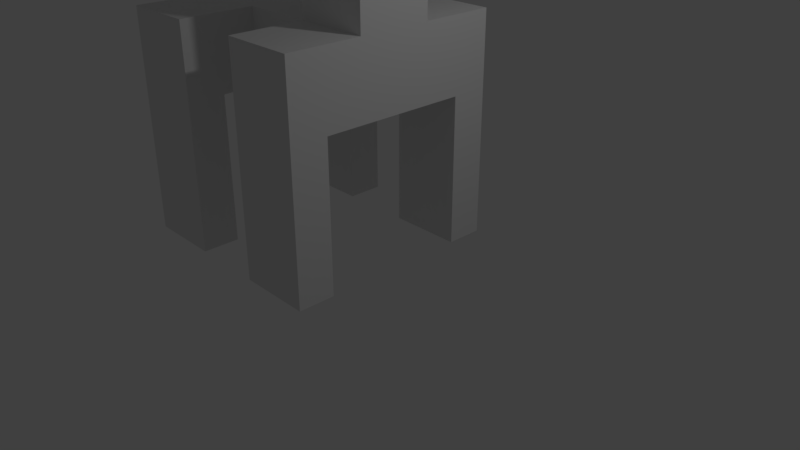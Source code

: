 # Source: avatar.blend  (saved by Blender 2.79.0; exported with 4.5.12 LTS)
import bpy
from mathutils import Matrix  # noqa: F401  (used for matrix-valued properties, if any)

bpy.ops.wm.read_factory_settings(use_empty=True)
scene = bpy.context.scene
scene.name = 'Scene'

# ---- collections
col_collection_1 = bpy.data.collections.new('Collection 1'); scene.collection.children.link(col_collection_1)

# ---- world
world_world = bpy.data.worlds.new('World'); scene.world = world_world
world_world.color = (0.05088, 0.05088, 0.05088)
world_world.use_sun_shadow = False
world_world.sun_shadow_jitter_overblur = 0.0
world_world.cycles.sampling_method = 'MANUAL'

# ---- cameras
cam_camera = bpy.data.cameras.new('Camera')
cam_camera.clip_end = 100.0
cam_camera.lens = 35.0
cam_camera.sensor_width = 32.0
cam_camera.sensor_height = 18.0
cam_camera.ortho_scale = 7.314
cam_camera.dof.focus_distance = 0.0
cam_camera.dof.aperture_fstop = 128.0

# ---- lights
light_lamp = bpy.data.lights.new('Lamp', 'POINT')
light_lamp.transmission_factor = 0.0
light_lamp.cutoff_distance = 30.0
light_lamp.energy = 100.0
light_lamp.shadow_buffer_clip_start = 1.001
light_lamp.shadow_soft_size = 0.1
light_lamp.shadow_maximum_resolution = 0.006
light_lamp.use_absolute_resolution = True

# ---- meshes
me_cube_001 = bpy.data.meshes.new('Cube.001')
me_cube_001.from_pydata([(-1.5, -1.017, 1.406), (-1.5, -1.017, 3.406), (-1.5, 0.983, 1.406), (-1.5, 0.983, 3.406), (0.4999, -1.017, 1.406), (0.4999, -1.017, 3.406), (0.4999, 0.983, 1.406), (0.4999, 0.983, 3.406), (-1.5, -0.01701, 1.406), (-0.5001, 0.983, 1.406), (0.4999, -0.01701, 1.406), (-0.5001, -1.017, 1.406), (-0.5001, 0.483, -0.5943), (-1.5, -0.517, 1.406), (-1.0, 0.983, 1.406), (0.4999, 0.483, 1.406), (-8.386e-05, -1.017, 1.406), (-1.5, 0.483, 1.406), (-8.386e-05, 0.983, 1.406), (0.4999, -0.517, 1.406), (-1.0, -1.017, 1.406), (-0.5001, -0.517, 1.406), (-0.5001, 0.483, 1.406), (-1.0, -0.01701, 1.406), (-8.386e-05, -0.01701, 1.406), (-8.386e-05, 0.483, 1.406), (-1.0, 0.483, 1.406), (-1.0, -0.517, 1.406), (-8.386e-05, -0.517, 1.406), (-0.5001, 0.483, 0.4057), (-1.0, 0.483, -0.5943), (-8.386e-05, -0.01701, 0.4057), (-0.5001, -0.517, 0.4057), (-1.0, -0.01701, 0.4057), (-8.386e-05, 0.483, 0.4057), (-1.0, 0.483, 0.4057), (-1.0, -0.517, 0.4057), (-8.386e-05, -0.517, 0.4057), (-8.386e-05, -0.01701, -0.5943), (-0.5001, -0.517, -0.5943), (-1.0, -0.01701, -0.5943), (-8.386e-05, 0.483, -0.5943), (-1.0, 0.483, -0.5943), (-1.0, -0.517, -0.5943), (-8.386e-05, -0.517, -0.5943), (-1.0, 0.483, 0.4057), (-0.5001, 0.483, 0.4057), (-0.5001, 0.483, -0.5943), (-8.386e-05, 0.483, 0.4057), (-8.386e-05, 0.483, -0.5943), (-1.0, 0.483, -0.5943), (-1.0, 0.483, 0.4057), (-0.5001, 0.483, 0.4057), (-0.5001, 0.483, -0.5943), (-8.386e-05, 0.483, 0.4057), (-8.386e-05, 0.483, -0.5943), (-1.0, 3.483, -0.5943), (-1.0, 3.483, 0.4057), (-0.5001, 3.483, 0.4057), (-0.5001, 3.483, -0.5943), (-8.386e-05, 3.483, 0.4057), (-8.386e-05, 3.483, -0.5943), (-0.5001, -3.517, -0.5943), (-0.5001, -3.517, 0.4057), (-1.0, -3.517, 0.4057), (-1.0, -3.517, -0.5943), (-8.386e-05, -3.517, 0.4057), (-8.386e-05, -3.517, -0.5943), (-8.386e-05, -0.01701, -0.5943), (-0.5001, -0.01701, -0.5943), (-0.5001, -0.517, -0.5943), (-1.0, -0.01701, -0.5943), (-1.0, -0.517, -0.5943), (-8.386e-05, -0.517, -0.5943), (-8.386e-05, -0.01701, -0.5943), (-0.5001, -0.01701, -0.5943), (-0.5001, -0.517, -0.5943), (-1.0, -0.01701, -0.5943), (-1.0, -0.517, -0.5943), (-8.386e-05, -0.517, -0.5943), (-1.0, -2.017, 0.4057), (-0.7501, -0.517, 0.4057), (-0.2501, -0.517, 0.4057), (-0.7501, -3.517, 0.4057), (-0.2501, -3.517, 0.4057), (-0.5001, -2.017, 0.4057), (-8.386e-05, -2.017, 0.4057), (-0.2501, -2.017, 0.4057), (-0.7501, -2.017, 0.4057), (-1.0, -2.767, 0.4057), (-0.8751, -3.517, 0.4057), (-0.3751, -3.517, 0.4057), (-8.386e-05, -2.767, 0.4057), (-0.6251, -3.517, 0.4057), (-0.1251, -3.517, 0.4057), (-0.5001, -2.767, 0.4057), (-0.2501, -2.767, 0.4057), (-0.1251, -2.017, 0.4057), (-0.3751, -2.017, 0.4057), (-0.7501, -2.767, 0.4057), (-0.6251, -2.017, 0.4057), (-0.8751, -2.017, 0.4057), (-0.6251, -2.767, 0.4057), (-0.1251, -2.767, 0.4057), (-0.3751, -2.767, 0.4057), (-0.8751, -2.767, 0.4057), (-1.0, -2.767, 2.406), (-1.0, -3.517, 2.406), (-0.8751, -3.517, 2.406), (-0.3751, -3.517, 2.406), (-0.5001, -3.517, 2.406), (-8.386e-05, -2.767, 2.406), (-8.386e-05, -3.517, 2.406), (-0.6251, -3.517, 2.406), (-0.7501, -3.517, 2.406), (-0.1251, -3.517, 2.406), (-0.2501, -3.517, 2.406), (-0.2501, -2.767, 2.406), (-0.7501, -2.767, 2.406), (-0.5001, -2.767, 2.406), (-0.6251, -2.767, 2.406), (-0.1251, -2.767, 2.406), (-0.3751, -2.767, 2.406), (-0.8751, -2.767, 2.406), (-0.2501, 0.483, 0.4057), (-0.7501, 0.483, 0.4057), (-0.2501, 3.483, 0.4057), (-0.7501, 3.483, 0.4057), (-0.5001, 1.983, 0.4057), (-1.0, 1.983, 0.4057), (-8.386e-05, 1.983, 0.4057), (-0.2501, 1.983, 0.4057), (-0.7501, 1.983, 0.4057), (-0.3751, 3.483, 0.4057), (-0.8751, 3.483, 0.4057), (-0.5001, 2.733, 0.4057), (-0.1251, 3.483, 0.4057), (-0.6251, 3.483, 0.4057), (-1.0, 2.733, 0.4057), (-8.386e-05, 2.733, 0.4057), (-0.2501, 2.733, 0.4057), (-0.3751, 1.983, 0.4057), (-0.1251, 1.983, 0.4057), (-0.7501, 2.733, 0.4057), (-0.8751, 1.983, 0.4057), (-0.6251, 1.983, 0.4057), (-0.8751, 2.733, 0.4057), (-0.3751, 2.733, 0.4057), (-0.1251, 2.733, 0.4057), (-0.6251, 2.733, 0.4057), (-0.3751, 3.483, 2.406), (-0.5001, 3.483, 2.406), (-0.8751, 3.483, 2.406), (-1.0, 3.483, 2.406), (-0.5001, 2.733, 2.406), (-0.1251, 3.483, 2.406), (-0.2501, 3.483, 2.406), (-0.6251, 3.483, 2.406), (-0.7501, 3.483, 2.406), (-0.2501, 2.733, 2.406), (-0.7501, 2.733, 2.406), (-8.386e-05, 3.483, 2.406), (-1.0, 2.733, 2.406), (-8.386e-05, 2.733, 2.406), (-0.8751, 2.733, 2.406), (-0.3751, 2.733, 2.406), (-0.1251, 2.733, 2.406), (-0.6251, 2.733, 2.406), (-0.5001, 0.483, -2.594), (-0.5001, -0.01701, -2.594), (-8.386e-05, -0.01701, -2.594), (-1.0, -0.01701, -2.594), (-8.386e-05, 0.483, -2.594), (-1.0, 0.483, -2.594), (-1.0, -0.517, -2.594), (-8.386e-05, -0.01701, -2.594), (-0.5001, -0.01701, -2.594), (-1.0, -0.01701, -2.594), (-1.0, -0.517, -2.594), (-8.386e-05, -0.01701, -2.594), (-0.5001, -0.01701, -2.594), (-0.5001, -0.517, -2.594), (-1.0, -0.01701, -2.594), (-1.0, -0.517, -2.594), (-8.386e-05, -0.517, -2.594), (-0.5001, 0.483, -3.594), (-0.5001, -0.01701, -3.594), (-8.386e-05, -0.01701, -3.594), (-1.0, -0.01701, -3.594), (-8.386e-05, 0.483, -3.594), (-1.0, 0.483, -3.594), (-1.0, -0.517, -3.594), (-0.5001, -0.01701, -3.594), (-1.0, -0.01701, -3.594), (-1.0, -0.517, -3.594), (-8.386e-05, -0.01701, -3.594), (-0.5001, -0.01701, -3.594), (-0.5001, -0.517, -3.594), (-1.0, -0.01701, -3.594), (-1.0, -0.517, -3.594), (-8.386e-05, -0.517, -3.594), (-1.0, -1.517, -3.594), (-1.0, -1.517, -2.594), (-0.5001, -1.517, -2.594), (-8.386e-05, -1.517, -2.594), (-0.5001, -1.517, -3.594), (-8.386e-05, -1.517, -3.594), (-8.386e-05, 1.483, -2.594), (-0.5001, 1.483, -2.594), (-1.0, 1.483, -2.594), (-8.386e-05, 1.483, -3.594), (-0.5001, 1.483, -3.594), (-1.0, 1.483, -3.594), (-0.2501, 0.483, -3.594), (-0.7501, 0.483, -3.594), (-0.7501, -0.517, -3.594), (-0.2501, -0.517, -3.594), (-8.386e-05, 0.983, -3.594), (-8.386e-05, -1.017, -3.594), (-0.7501, -1.517, -3.594), (-0.2501, -1.517, -3.594), (-0.5001, -1.017, -3.594), (-1.0, -1.017, -3.594), (-0.2501, 1.483, -3.594), (-0.7501, 1.483, -3.594), (-1.0, 0.983, -3.594), (-0.5001, 0.983, -3.594), (-0.2501, 0.983, -3.594), (-0.7501, 0.983, -3.594), (-0.2501, -1.017, -3.594), (-0.7501, -1.017, -3.594), (-8.386e-05, 0.983, -5.594), (-8.386e-05, 1.483, -5.594), (-8.386e-05, -1.017, -5.594), (-8.386e-05, -1.517, -5.594), (-0.7501, -1.517, -5.594), (-1.0, -1.517, -5.594), (-0.2501, -1.517, -5.594), (-0.5001, -1.517, -5.594), (-0.2501, 1.483, -5.594), (-0.5001, 1.483, -5.594), (-0.7501, 1.483, -5.594), (-1.0, 1.483, -5.594), (-0.5001, -1.017, -5.594), (-1.0, -1.017, -5.594), (-1.0, 0.983, -5.594), (-0.5001, 0.983, -5.594), (-0.2501, 0.983, -5.594), (-0.7501, 0.983, -5.594), (-0.2501, -1.017, -5.594), (-0.7501, -1.017, -5.594), (-2.0, 0.483, -2.594), (-2.0, -0.01701, -2.594), (-2.0, -0.517, -2.594), (-2.0, -0.517, -3.594), (-2.0, -0.01701, -3.594), (-2.0, 0.483, -3.594), (-3.0, 0.483, -2.594), (-3.0, -0.01701, -2.594), (-3.0, -0.517, -2.594), (-3.0, -0.517, -3.594), (-3.0, -0.01701, -3.594), (-3.0, 0.483, -3.594), (-2.0, 1.483, -2.594), (-2.0, 1.483, -3.594), (-3.0, 1.483, -2.594), (-3.0, 1.483, -3.594), (-2.0, -1.517, -3.594), (-2.0, -1.517, -2.594), (-3.0, -1.517, -2.594), (-3.0, -1.517, -3.594), (-2.5, -0.517, -3.594), (-2.5, 0.483, -3.594), (-2.5, 1.483, -3.594), (-3.0, 0.983, -3.594), (-2.0, 0.983, -3.594), (-2.5, -1.517, -3.594), (-2.0, -1.017, -3.594), (-3.0, -1.017, -3.594), (-2.5, -1.017, -3.594), (-2.5, 0.983, -3.594), (-2.5, 1.483, -5.594), (-3.0, 1.483, -5.594), (-2.5, -1.517, -5.594), (-2.0, -1.517, -5.594), (-3.0, -1.017, -5.594), (-3.0, -1.517, -5.594), (-2.0, 1.483, -5.594), (-3.0, 0.983, -5.594), (-2.0, 0.983, -5.594), (-2.0, -1.017, -5.594), (-2.5, -1.017, -5.594), (-2.5, 0.983, -5.594), (-8.386e-05, -3.142, 0.4057), (-8.386e-05, -3.142, 2.406), (-8.386e-05, -2.767, 1.406), (-8.386e-05, -3.517, 1.406), (-8.386e-05, 3.108, 0.4057), (-8.386e-05, 3.108, 2.406), (-8.386e-05, 2.733, 1.406), (-8.386e-05, 3.483, 1.406), (-8.386e-05, 3.108, 1.406), (-8.386e-05, -3.142, 1.406), (-8.386e-05, -3.33, 2.406), (-8.386e-05, -2.767, 1.906), (-8.386e-05, 2.92, 2.406), (-8.386e-05, 2.733, 1.906), (-8.386e-05, -2.955, 2.406), (-8.386e-05, -3.517, 1.906), (-8.386e-05, 3.295, 2.406), (-8.386e-05, 3.483, 1.906), (-8.386e-05, 3.108, 1.906), (-8.386e-05, 2.92, 1.406), (-8.386e-05, 3.295, 1.406), (-8.386e-05, -3.142, 1.906), (-8.386e-05, -3.33, 1.406), (-8.386e-05, -2.955, 1.406), (-8.386e-05, -3.33, 1.906), (-8.386e-05, 2.92, 1.906), (-8.386e-05, 3.295, 1.906), (-8.386e-05, -2.955, 1.906), (2.0, -2.955, 2.406), (2.0, -3.142, 2.406), (2.0, 3.295, 2.406), (2.0, 3.108, 2.406), (2.0, 3.108, 1.906), (2.0, -3.142, 1.906), (2.0, -3.33, 2.406), (2.0, 2.92, 2.406), (2.0, -3.33, 1.906), (2.0, 2.92, 1.906), (2.0, 3.295, 1.906), (2.0, -2.955, 1.906)], [], [(0, 1, 3, 2, 17, 8, 13), (2, 3, 7, 6, 18, 9, 14), (6, 7, 5, 4, 19, 10, 15), (4, 5, 1, 0, 20, 11, 16), (28, 19, 4, 16), (7, 3, 1, 5), (27, 21, 11, 20), (22, 25, 34, 29), (25, 15, 10, 24), (24, 28, 37, 31), (9, 18, 25, 22), (18, 6, 15, 25), (17, 26, 23, 8), (2, 14, 26, 17), (14, 9, 22, 26), (13, 27, 20, 0), (8, 23, 27, 13), (23, 26, 35, 33), (21, 28, 16, 11), (28, 21, 32, 82, 37), (24, 10, 19, 28), (31, 37, 44, 38), (29, 34, 48, 46), (35, 29, 46, 45), (44, 37, 86, 92, 293, 66, 67), (21, 27, 36, 81, 32), (25, 24, 31, 34), (27, 23, 33, 36), (26, 22, 29, 35), (76, 78, 183, 181), (40, 42, 173, 171), (39, 43, 72, 70), (44, 39, 70, 73), (36, 33, 40, 43), (33, 35, 42, 40), (34, 31, 38, 41), (104, 95, 119, 122), (49, 47, 53, 55), (48, 49, 55, 54), (12, 42, 30, 47), (41, 12, 47, 49), (34, 41, 49, 48), (42, 35, 45, 30), (148, 139, 299, 306, 163, 166), (53, 50, 56, 59), (46, 48, 54, 124, 52), (30, 45, 51, 50), (47, 30, 50, 53), (45, 46, 52, 125, 51), (58, 133, 126, 136, 60, 61, 59), (57, 134, 127, 137, 58, 59, 56), (54, 55, 61, 60, 297, 139, 130), (55, 53, 59, 61), (146, 143, 160, 164), (50, 51, 129, 138, 57, 56), (63, 93, 83, 90, 64, 65, 62), (66, 94, 84, 91, 63, 62, 67), (39, 44, 67, 62), (36, 43, 65, 64, 89, 80), (43, 39, 62, 65), (320, 304, 111, 307), (70, 72, 78, 76), (73, 70, 76, 79), (68, 74, 179, 175), (72, 43, 174, 178), (38, 44, 73, 68), (12, 41, 172, 168), (71, 77, 182, 177), (77, 75, 180, 182), (71, 69, 75, 77), (41, 38, 170, 172), (68, 73, 79, 74), (75, 69, 176, 180), (89, 64, 107, 106), (37, 82, 87, 97, 86), (82, 32, 85, 98, 87), (102, 99, 118, 120), (32, 81, 88, 100, 85), (81, 36, 80, 101, 88), (90, 83, 114, 108), (85, 100, 102, 95), (100, 88, 99, 102), (96, 104, 122, 117), (86, 97, 103, 92), (97, 87, 96, 103), (95, 102, 120, 119), (87, 98, 104, 96), (98, 85, 95, 104), (105, 89, 106, 123), (88, 101, 105, 99), (101, 80, 89, 105), (123, 106, 107, 108), (122, 119, 110, 109), (121, 117, 116, 115), (120, 118, 114, 113), (119, 120, 113, 110), (111, 121, 115, 112, 303, 294, 307), (117, 122, 109, 116), (118, 123, 108, 114), (91, 84, 116, 109), (64, 90, 108, 107), (83, 93, 113, 114), (63, 91, 109, 110), (84, 94, 115, 116), (93, 63, 110, 113), (92, 103, 121, 111, 304, 295), (99, 105, 123, 118), (94, 66, 296, 308, 112, 115), (103, 96, 117, 121), (127, 134, 152, 158), (52, 124, 131, 141, 128), (124, 54, 130, 142, 131), (140, 148, 166, 159), (51, 125, 132, 144, 129), (125, 52, 128, 145, 132), (134, 57, 153, 152), (129, 144, 146, 138), (144, 132, 143, 146), (138, 146, 164, 162), (128, 141, 147, 135), (141, 131, 140, 147), (126, 133, 150, 156), (131, 142, 148, 140), (142, 130, 139, 148), (133, 58, 151, 150), (132, 145, 149, 143), (145, 128, 135, 149), (167, 154, 151, 157), (166, 163, 305, 298, 309, 161, 155), (165, 159, 156, 150), (164, 160, 158, 152), (162, 164, 152, 153), (154, 165, 150, 151), (159, 166, 155, 156), (160, 167, 157, 158), (136, 126, 156, 155), (137, 127, 158, 157), (60, 136, 155, 161, 310, 300), (58, 137, 157, 151), (135, 147, 165, 154), (143, 149, 167, 160), (57, 138, 162, 153), (147, 140, 159, 165), (149, 135, 154, 167), (319, 310, 161, 309), (182, 180, 196, 198), (177, 182, 198, 193), (176, 177, 193, 192), (169, 170, 175, 176), (170, 169, 186, 187), (180, 179, 195, 196), (183, 178, 194, 199), (176, 175, 179, 180), (190, 188, 255, 256), (69, 71, 177, 176), (42, 12, 168, 173), (74, 79, 184, 179), (43, 40, 171, 174), (79, 76, 181, 184), (38, 68, 175, 170), (78, 72, 178, 183), (190, 214, 185, 186, 188), (185, 213, 189, 187, 186), (188, 186, 192, 193), (191, 188, 193, 194), (198, 196, 197, 215, 199), (196, 195, 200, 216, 197), (194, 193, 198, 199), (172, 170, 187, 189), (178, 174, 191, 194), (168, 172, 207, 208), (223, 210, 232, 239), (169, 176, 192, 186), (188, 191, 254, 255), (179, 184, 200, 195), (172, 189, 217, 210, 207), (220, 205, 238, 237), (203, 202, 201, 219, 205), (204, 203, 205, 220, 206), (183, 199, 222, 201, 202), (184, 181, 203, 204), (200, 184, 204, 206, 218), (181, 183, 202, 203), (208, 207, 210, 223, 211), (209, 208, 211, 224, 212), (190, 173, 209, 212, 225), (227, 226, 246, 247), (221, 229, 249, 243), (173, 168, 208, 209), (201, 222, 244, 236), (189, 213, 227, 217), (213, 185, 226, 227), (210, 217, 231, 232), (185, 214, 228, 226), (214, 190, 225, 228), (217, 227, 247, 231), (197, 216, 229, 221), (216, 200, 218, 229), (219, 201, 236, 235), (199, 215, 230, 222), (215, 197, 221, 230), (250, 243, 238, 235), (249, 233, 234, 237), (248, 245, 242, 241), (247, 246, 240, 239), (231, 247, 239, 232), (246, 248, 241, 240), (243, 249, 237, 238), (244, 250, 235, 236), (218, 206, 234, 233), (229, 218, 233, 249), (224, 211, 240, 241), (225, 212, 242, 245), (211, 223, 239, 240), (226, 228, 248, 246), (222, 230, 250, 244), (212, 224, 241, 242), (205, 219, 235, 238), (228, 225, 245, 248), (230, 221, 243, 250), (206, 220, 237, 234), (252, 251, 257, 258), (254, 253, 268, 267, 277), (173, 190, 256, 251), (174, 171, 252, 253), (171, 173, 251, 252), (191, 174, 253, 254), (259, 258, 261, 260), (258, 257, 262, 261), (255, 254, 271, 260, 261), (253, 252, 258, 259), (257, 251, 263, 265), (256, 255, 261, 262, 272), (263, 264, 273, 266, 265), (262, 257, 265, 266, 274), (273, 264, 287, 281), (251, 256, 275, 264, 263), (267, 268, 269, 270, 276), (253, 259, 269, 268), (259, 260, 278, 270, 269), (267, 276, 283, 284), (276, 270, 286, 283), (260, 271, 279, 278), (271, 254, 277, 279), (280, 274, 288, 292), (256, 272, 280, 275), (272, 262, 274, 280), (292, 288, 282, 281), (291, 290, 284, 283), (285, 291, 283, 286), (289, 292, 281, 287), (270, 278, 285, 286), (277, 267, 284, 290), (274, 266, 282, 288), (278, 279, 291, 285), (275, 280, 292, 289), (266, 273, 281, 282), (264, 275, 289, 287), (279, 277, 290, 291), (320, 307, 321, 332), (139, 297, 301, 312, 299), (297, 60, 300, 313, 301), (298, 305, 328, 324), (66, 293, 302, 315, 296), (293, 92, 295, 316, 302), (308, 317, 303, 112), (296, 315, 317, 308), (315, 302, 314, 317), (306, 318, 305, 163), (299, 312, 318, 306), (312, 301, 311, 318), (307, 294, 322, 321), (301, 313, 319, 311), (313, 300, 310, 319), (319, 309, 323, 331), (302, 316, 320, 314), (316, 295, 304, 320), (330, 325, 324, 328), (329, 326, 322, 327), (325, 331, 323, 324), (326, 332, 321, 322), (309, 298, 324, 323), (317, 314, 326, 329), (294, 303, 327, 322), (311, 319, 331, 325), (303, 317, 329, 327), (318, 311, 325, 330), (314, 320, 332, 326), (305, 318, 330, 328)])
me_cube_001.use_remesh_preserve_volume = False
me_cube_001.use_remesh_preserve_attributes = False
me_cube_001.use_mirror_vertex_groups = False
me_cube_001.update()

# ---- objects
ob_cube = bpy.data.objects.new('Cube', me_cube_001)
ob_lamp = bpy.data.objects.new('Lamp', light_lamp)
ob_camera = bpy.data.objects.new('Camera', cam_camera)

# ---- transforms, parenting, visibility, modifiers, constraints
ob_cube.location = (0.5001, 0.01701, 5.594)
ob_cube.lineart.crease_threshold = 0.0
_vg = ob_cube.vertex_groups.new(name='spine')
_vg.add([21, 22, 23, 24, 25, 26, 27, 28, 29, 31, 32, 33, 34, 35, 36, 37, 45, 46, 48, 51, 52, 54, 81, 82, 124, 125], 1.0, 'REPLACE')
_vg = ob_cube.vertex_groups.new(name='head')
_vg.add([0, 1, 2, 3, 4, 5, 6, 7, 8, 9, 10, 11, 13, 14, 15, 16, 17, 18, 19, 20, 21, 22, 23, 24, 25, 26, 27, 28], 1.0, 'REPLACE')
_vg = ob_cube.vertex_groups.new(name='shoulder_r')
for _i, _w in zip([32, 36, 37, 39, 43, 44, 62, 63, 64, 65, 66, 67, 70, 72, 73, 76, 78, 79, 80, 81, 82, 83, 84, 85, 86, 87, 88, 89, 90, 91, 92, 93, 94, 95, 96, 97, 98, 99, 100, 101, 102, 103, 104, 105, 174, 178, 181, 183, 184, 191, 194, 197, 199, 200, 201, 202, 203, 204, 205, 206, 215, 216, 218, 219, 220, 221, 222, 229, 230, 233, 234, 235, 236, 237, 238, 243, 244, 249, 250, 253, 254, 259, 260, 267, 268, 269, 270, 271, 276, 277, 278, 279, 283, 284, 285, 286, 290, 291, 293, 295, 296, 302, 304, 308, 314, 315, 316, 317, 320, 326, 329, 332], [1.0, 1.0, 1.0, 1.0, 1.0, 1.0, 1.0, 1.0, 1.0, 1.0, 1.0, 1.0, 1.0, 1.0, 1.0, 1.0, 1.0, 1.0, 1.0, 1.0, 1.0, 1.0, 1.0, 1.0, 1.0, 1.0, 1.0, 1.0, 1.0, 1.0, 1.0, 1.0, 1.0, 1.0, 1.0, 1.0, 1.0, 1.0, 1.0, 1.0, 1.0, 1.0, 1.0, 1.0, 1.0, 1.0, 1.0, 1.0, 1.0, 1.0, 1.0, 1.0, 1.0, 1.0, 1.0, 1.0, 1.0, 1.0, 1.0, 1.0, 1.0, 1.0, 1.0, 1.0, 1.0, 1.0, 1.0, 1.0, 1.0, 1.0, 1.0, 1.0, 1.0, 1.0, 1.0, 1.0, 1.0, 1.0, 1.0, 1.0, 1.0, 1.0, 1.0, 1.0, 1.0, 1.0, 1.0, 1.0, 1.0, 1.0, 1.0, 1.0, 1.0, 1.0, 1.0, 1.0, 1.0, 1.0, 1.0, 0.5, 0.5, 0.5, 0.25, 0.25, 0.25, 0.5, 0.5, 0.25, 0.25, 0.25, 0.25, 0.25]): _vg.add([_i], _w, 'REPLACE')
_vg = ob_cube.vertex_groups.new(name='arm_r')
_vg.add([63, 64, 66, 83, 84, 89, 90, 91, 92, 93, 94, 95, 96, 99, 102, 103, 104, 105, 106, 107, 108, 109, 110, 111, 112, 113, 114, 115, 116, 117, 118, 119, 120, 121, 122, 123, 293, 294, 295, 296, 302, 303, 304, 307, 308, 314, 315, 316, 317, 320, 321, 322, 326, 327, 329, 332], 1.0, 'REPLACE')
_vg = ob_cube.vertex_groups.new(name='shoulder_l')
for _i, _w in zip([12, 29, 30, 34, 35, 41, 42, 45, 46, 47, 48, 49, 50, 51, 52, 53, 54, 55, 56, 57, 58, 59, 60, 61, 124, 125, 126, 127, 128, 129, 130, 131, 132, 133, 134, 135, 136, 137, 138, 139, 140, 141, 142, 143, 144, 145, 146, 147, 148, 149, 168, 172, 173, 185, 189, 190, 207, 208, 209, 210, 211, 212, 213, 214, 217, 223, 224, 225, 226, 227, 228, 231, 232, 239, 240, 241, 242, 245, 246, 247, 248, 251, 256, 257, 262, 263, 264, 265, 266, 272, 273, 274, 275, 280, 281, 282, 287, 288, 289, 292, 297, 299, 300, 301, 306, 310, 311, 312, 313, 318, 319, 325, 330, 331], [1.0, 1.0, 1.0, 1.0, 1.0, 1.0, 1.0, 1.0, 1.0, 1.0, 1.0, 1.0, 1.0, 1.0, 1.0, 1.0, 1.0, 1.0, 1.0, 1.0, 1.0, 1.0, 1.0, 1.0, 1.0, 1.0, 1.0, 1.0, 1.0, 1.0, 1.0, 1.0, 1.0, 1.0, 1.0, 1.0, 1.0, 1.0, 1.0, 1.0, 1.0, 1.0, 1.0, 1.0, 1.0, 1.0, 1.0, 1.0, 1.0, 1.0, 1.0, 1.0, 1.0, 1.0, 1.0, 1.0, 1.0, 1.0, 1.0, 1.0, 1.0, 1.0, 1.0, 1.0, 1.0, 1.0, 1.0, 1.0, 1.0, 1.0, 1.0, 1.0, 1.0, 1.0, 1.0, 1.0, 1.0, 1.0, 1.0, 1.0, 1.0, 1.0, 1.0, 1.0, 1.0, 1.0, 1.0, 1.0, 1.0, 1.0, 1.0, 1.0, 1.0, 1.0, 1.0, 1.0, 1.0, 1.0, 1.0, 1.0, 1.0, 0.5, 0.5, 0.5, 0.25, 0.25, 0.25, 0.5, 0.5, 0.25, 0.25, 0.25, 0.25, 0.25]): _vg.add([_i], _w, 'REPLACE')
_vg = ob_cube.vertex_groups.new(name='arm_l')
_vg.add([57, 58, 60, 126, 127, 133, 134, 135, 136, 137, 138, 139, 140, 143, 146, 147, 148, 149, 150, 151, 152, 153, 154, 155, 156, 157, 158, 159, 160, 161, 162, 163, 164, 165, 166, 167, 297, 298, 299, 300, 301, 305, 306, 309, 310, 311, 312, 313, 318, 319, 323, 324, 325, 328, 330, 331], 1.0, 'REPLACE')
_m = ob_cube.modifiers.new('Armature', 'ARMATURE')
ob_lamp.location = (4.076, 1.005, 5.904)
ob_lamp.rotation_euler = (0.6503, 0.05522, 1.866)
ob_lamp.lock_rotations_4d = False
ob_lamp.empty_display_type = 'ARROWS'
ob_lamp.color = (0.0, 0.0, 0.0, 0.0)
ob_lamp.hide_viewport = True
ob_lamp.lineart.crease_threshold = 0.0
ob_camera.location = (7.481, -6.508, 5.344)
ob_camera.rotation_euler = (1.109, 0.0, 0.8149)
ob_camera.lock_rotations_4d = False
ob_camera.empty_display_type = 'ARROWS'
ob_camera.color = (0.0, 0.0, 0.0, 0.0)
ob_camera.hide_viewport = True
ob_camera.display_type = 'WIRE'
ob_camera.lineart.crease_threshold = 0.0

# ---- collection membership
col_collection_1.objects.link(ob_cube)
col_collection_1.objects.link(ob_lamp)
col_collection_1.objects.link(ob_camera)

# ---- scene / render settings (as saved in the file)
scene.camera = ob_camera
scene.frame_start = 1; scene.frame_end = 45; scene.frame_set(1)
scene.render.engine = 'BLENDER_EEVEE_NEXT'
scene.render.resolution_percentage = 50
scene.render.dither_intensity = 0.0
scene.cycles.use_denoising = False
scene.cycles.samples = 128
scene.cycles.sampling_pattern = 'TABULATED_SOBOL'
scene.cycles.light_sampling_threshold = 0.0
scene.cycles.use_adaptive_sampling = False
scene.cycles.use_light_tree = False
scene.cycles.blur_glossy = 0.0
scene.cycles.sample_clamp_indirect = 0.0
scene.view_settings.view_transform = 'Standard'
bpy.context.view_layer.update()
